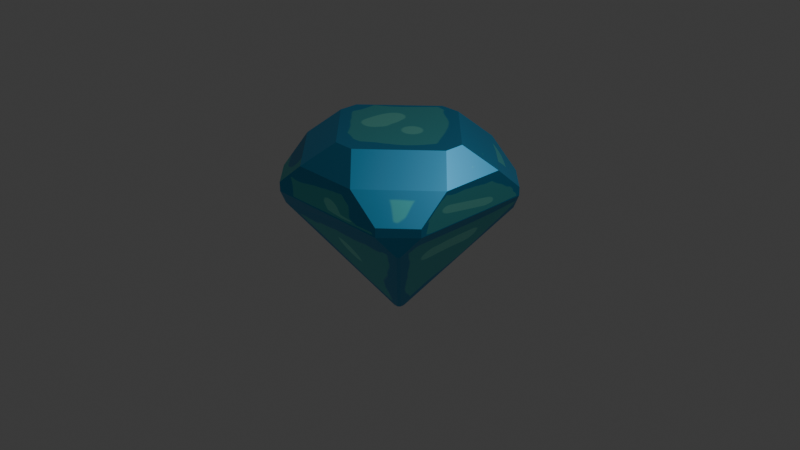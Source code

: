 # Source: gem.blend  (saved by Blender 5.2.44; exported with 4.5.12 LTS)
import bpy
from mathutils import Matrix  # noqa: F401  (used for matrix-valued properties, if any)

bpy.ops.wm.read_factory_settings(use_empty=True)
scene = bpy.context.scene
scene.name = 'Scene'

# ---- collections
col_collection = bpy.data.collections.new('Collection'); scene.collection.children.link(col_collection)

# ---- images (referenced by path relative to the original .blend; pixels are not part of the script)
import os
ASSET_DIR = os.environ.get("B2B_ASSET_DIR", "")  # directory of the original .blend (textures are referenced by path, not embedded)
HERE = os.path.dirname(os.path.abspath(__file__))  # packed textures are extracted next to this script under _unpacked/

def load_image(name, relpath, width, height, colorspace="sRGB"):
    """Load a texture the original file referenced (path relative to the .blend, or extracted next to this script)."""
    p = next((c for c in (os.path.join(HERE, relpath), os.path.join(ASSET_DIR, relpath)) if relpath and os.path.exists(c)), "")
    if p:
        img = bpy.data.images.load(p, check_existing=True)
        img.name = name
    else:  # same state as the original file: an image datablock whose file is absent (Cycles renders it pink)
        img = bpy.data.images.new(name, width, height)
        img.source = "FILE"
        img.filepath = "//" + (relpath or name)
    img.colorspace_settings.name = colorspace
    return img
img_gem = load_image('gem', '_unpacked/gem.0677bc10.png', 1024, 1024, 'sRGB')

# ---- materials (node trees are filled in below, after node groups)
mat_material = bpy.data.materials.new('Material')
mat_material.alpha_threshold = 0.0
mat_material.use_backface_culling_lightprobe_volume = False
mat_material.roughness = 0.5
mat_material.line_color = (0.0, 0.0, 0.0, 1.0)

# ---- material node trees
mat_material.use_nodes = True; mat_material.node_tree.nodes.clear()
_N = mat_material.node_tree.nodes; _L = mat_material.node_tree.links
n0 = _N.new('ShaderNodeOutputMaterial'); n0.name = 'Material Output'; n0.location = (200, 100)
n1 = _N.new('ShaderNodeBsdfPrincipled'); n1.name = 'Principled BSDF'; n1.location = (-200, 100)
n1.inputs[1].default_value = 1.0
n1.inputs[10].default_value = 0.005
n2 = _N.new('ShaderNodeTexImage'); n2.name = 'Image Texture'; n2.location = (-527, 146)
n2.image = img_gem
_L.new(n1.outputs[0], n0.inputs[0])
_L.new(n2.outputs[0], n1.inputs[0])
n0.is_active_output = True

# ---- world
world_world = bpy.data.worlds.new('World'); scene.world = world_world
world_world.use_nodes = True; world_world.node_tree.nodes.clear()
_N = world_world.node_tree.nodes; _L = world_world.node_tree.links
n0 = _N.new('ShaderNodeOutputWorld'); n0.name = 'World Output'; n0.location = (200, 100)
n1 = _N.new('ShaderNodeBackground'); n1.name = 'Background'; n1.location = (-200, 100)
n1.inputs[0].default_value = (0.05088, 0.05088, 0.05088, 1.0)
_L.new(n1.outputs[0], n0.inputs[0])
n0.is_active_output = True
world_world.color = (0.05088, 0.05088, 0.05088)
world_world.sun_shadow_jitter_overblur = 0.0

# ---- cameras
cam_camera = bpy.data.cameras.new('Camera')
cam_camera.clip_end = 100.0
cam_camera.ortho_scale = 7.314

# ---- lights
light_light = bpy.data.lights.new('Light', 'POINT')
light_light.energy = 1000.0
light_light.shadow_soft_size = 0.1

# ---- meshes
me_cube = bpy.data.meshes.new('Cube')
me_cube.from_pydata([(0.7477, 0.1106, 1.0), (0.1106, 0.7477, 1.0), (0.3629, 1.0, 0.7477), (1.0, 0.3629, 0.7477), (0.1106, -0.7477, 1.0), (0.7477, -0.1106, 1.0), (1.0, -0.3629, 0.7477), (0.3629, -1.0, 0.7477), (-0.1106, 0.7477, 1.0), (-0.7477, 0.1106, 1.0), (-1.0, 0.3629, 0.7477), (-0.3629, 1.0, 0.7477), (-0.7477, -0.1106, 1.0), (-0.1106, -0.7477, 1.0), (-0.3629, -1.0, 0.7477), (-1.0, -0.3629, 0.7477), (1.0, 0.6983, 0.4739), (0.6983, 1.0, 0.4739), (0.6983, -1.0, 0.4739), (1.0, -0.6983, 0.4739), (-0.6983, 1.0, 0.4739), (-1.0, 0.6983, 0.4739), (-1.0, -0.6983, 0.4739), (-0.6983, -1.0, 0.4739), (0.6983, 1.0, 0.3814), (1.0, 0.6983, 0.3837), (1.0, -0.6983, 0.3837), (0.6983, -1.0, 0.3764), (-1.0, 0.6983, 0.3611), (-0.6983, 1.0, 0.3814), (-0.6983, -1.0, 0.3764), (-1.0, -0.6983, 0.3611), (0.0245, 0.0489, -1.0), (0.0489, 0.0245, -1.0), (0.0489, -0.0245, -1.0), (0.0245, -0.0489, -1.0), (-0.0489, 0.0245, -1.0), (-0.0245, 0.0489, -1.0), (-0.0245, -0.0489, -1.0), (-0.0489, -0.0245, -1.0), (0.8402, 0.8152, 0.1637), (0.8152, 0.8403, 0.1636), (0.8151, -0.8404, 0.1633), (0.8402, -0.8152, 0.1637), (-0.8152, 0.8403, 0.1636), (-0.8407, 0.8149, 0.1624), (-0.8407, -0.8149, 0.1624), (-0.8151, -0.8404, 0.1633)], [], [(6, 5, 4, 7), (12, 15, 14, 13), (2, 1, 0, 3), (8, 11, 10, 9), (8, 1, 2, 11), (0, 5, 6, 3), (0, 1, 8, 9, 12, 13, 4, 5), (4, 13, 14, 7), (12, 9, 10, 15), (28, 21, 20, 29), (16, 25, 24, 17), (18, 27, 26, 19), (22, 31, 30, 23), (29, 20, 11, 2, 17, 24), (2, 3, 16, 17), (25, 16, 3, 6, 19, 26), (6, 7, 18, 19), (27, 18, 7, 14, 23, 30), (31, 22, 15, 10, 21, 28), (10, 11, 20, 21), (14, 15, 22, 23), (42, 35, 34, 43), (32, 41, 40, 33), (36, 45, 44, 37), (46, 39, 38, 47), (32, 37, 44, 29, 24, 41), (36, 37, 32, 33, 34, 35, 38, 39), (34, 33, 40, 25, 26, 43), (38, 35, 42, 27, 30, 47), (36, 39, 46, 31, 28, 45), (24, 25, 40, 41), (26, 27, 42, 43), (28, 29, 44, 45), (30, 31, 46, 47)])
_uv = me_cube.uv_layers.new(name='UVMap')
_uv.uv.foreach_set('vector', [0.6013, 0.6903, 0.6565, 0.6388, 0.7362, 0.7185, 0.6437, 0.7898, 0.8435, 0.6388, 0.875, 0.6704, 0.7878, 0.75, 0.7638, 0.7185, 0.6437, 0.4602, 0.7362, 0.5315, 0.6565, 0.6112, 0.6013, 0.5597, 0.7638, 0.5315, 0.7878, 0.5, 0.875, 0.5796, 0.8435, 0.6112, 0.7638, 0.5315, 0.7362, 0.5315, 0.6437, 0.4602, 0.7878, 0.5, 0.6565, 0.6112, 0.6565, 0.6388, 0.6013, 0.6903, 0.6013, 0.5597, 0.6565, 0.6112, 0.7362, 0.5315, 0.7638, 0.5315, 0.8435, 0.6112, 0.8435, 0.6388, 0.7638, 0.7185, 0.7362, 0.7185, 0.6565, 0.6388, 0.7362, 0.7185, 0.7638, 0.7185, 0.7878, 0.75, 0.6437, 0.7898, 0.8435, 0.6388, 0.8435, 0.6112, 0.875, 0.5796, 0.875, 0.6704, 0.4939, 0.2123, 0.5592, 0.2123, 0.5598, 0.2689, 0.4899, 0.2877, 0.5659, 0.5283, 0.4618, 0.5314, 0.4436, 0.4811, 0.5859, 0.4811, 0.5859, 0.7689, 0.4436, 0.7689, 0.4618, 0.7186, 0.5659, 0.7217, 0.5592, 0.03772, 0.4939, 0.03772, 0.4939, 0.0, 0.5438, 0.0, 0.4899, 0.2877, 0.5598, 0.2689, 0.5947, 0.2898, 0.6437, 0.4602, 0.5859, 0.4811, 0.4436, 0.4811, 0.6437, 0.4602, 0.6013, 0.5597, 0.5659, 0.5283, 0.5859, 0.4811, 0.4618, 0.5314, 0.5659, 0.5283, 0.6013, 0.5597, 0.6013, 0.6903, 0.5659, 0.7217, 0.4618, 0.7186, 0.6013, 0.6903, 0.6437, 0.7898, 0.5859, 0.7689, 0.5659, 0.7217, 0.4436, 0.7689, 0.5859, 0.7689, 0.6437, 0.7898, 0.596, 0.9204, 0.5604, 0.9623, 0.4899, 0.9623, 0.4939, 0.03772, 0.5592, 0.03772, 0.5935, 0.07963, 0.5935, 0.1704, 0.5592, 0.2123, 0.4939, 0.2123, 0.5935, 0.1704, 0.5947, 0.2898, 0.5598, 0.2689, 0.5592, 0.2123, 0.5935, 0.0, 0.5935, 0.07963, 0.5592, 0.03772, 0.5438, 0.0, 0.4299, 0.7316, 0.2531, 0.6311, 0.2561, 0.6281, 0.4314, 0.7274, 0.2531, 0.6189, 0.4299, 0.5184, 0.4314, 0.5226, 0.2561, 0.6219, 0.2439, 0.6219, 0.1449, 0.5231, 0.1476, 0.5205, 0.2469, 0.6189, 0.1449, 0.7269, 0.2439, 0.6281, 0.2469, 0.6311, 0.1476, 0.7295, 0.2531, 0.6189, 0.2469, 0.6189, 0.1476, 0.5205, 0.1571, 0.5063, 0.4436, 0.4811, 0.4299, 0.5184, 0.2439, 0.6219, 0.2469, 0.6189, 0.2531, 0.6189, 0.2561, 0.6219, 0.2561, 0.6281, 0.2531, 0.6311, 0.2469, 0.6311, 0.2439, 0.6281, 0.2561, 0.6281, 0.2561, 0.6219, 0.4314, 0.5226, 0.4618, 0.5314, 0.4618, 0.7186, 0.4314, 0.7274, 0.2469, 0.6311, 0.2531, 0.6311, 0.4299, 0.7316, 0.4436, 0.7689, 0.1571, 0.7437, 0.1476, 0.7295, 0.2439, 0.6219, 0.2439, 0.6281, 0.1449, 0.7269, 0.125, 0.7123, 0.125, 0.5377, 0.1449, 0.5231, 0.4436, 0.4811, 0.4618, 0.5314, 0.4314, 0.5226, 0.4299, 0.5184, 0.4618, 0.7186, 0.4436, 0.7689, 0.4299, 0.7316, 0.4314, 0.7274, 0.125, 0.5377, 0.1571, 0.5063, 0.1476, 0.5205, 0.1449, 0.5231, 0.1571, 0.7437, 0.125, 0.7123, 0.1449, 0.7269, 0.1476, 0.7295])
me_cube.materials.append(mat_material)
me_cube.use_mirror_vertex_groups = False
me_cube.update()

# ---- objects
ob_cube = bpy.data.objects.new('Cube', me_cube)
ob_light = bpy.data.objects.new('Light', light_light)
ob_camera = bpy.data.objects.new('Camera', cam_camera)

# ---- transforms, parenting, visibility, modifiers, constraints
ob_cube.location = (0.0, 0.0, 0.0)
ob_cube.scale = (1.0, 0.9552, 1.001)
ob_cube.lock_rotations_4d = False
ob_cube.empty_display_type = 'ARROWS'
ob_cube.lineart.crease_threshold = 0.0
ob_light.location = (4.076, 1.005, 5.904)
ob_light.rotation_euler = (0.6503, 0.05522, 1.866)
ob_light.lock_rotations_4d = False
ob_light.empty_display_type = 'ARROWS'
ob_light.color = (0.0, 0.0, 0.0, 0.0)
ob_light.lineart.crease_threshold = 0.0
ob_camera.location = (7.359, -6.926, 4.958)
ob_camera.rotation_euler = (1.109, 0.0, 0.8149)
ob_camera.lock_rotations_4d = False
ob_camera.empty_display_type = 'ARROWS'
ob_camera.color = (0.0, 0.0, 0.0, 0.0)
ob_camera.display_type = 'WIRE'
ob_camera.lineart.crease_threshold = 0.0

# ---- collection membership
col_collection.objects.link(ob_cube)
col_collection.objects.link(ob_light)
col_collection.objects.link(ob_camera)

# ---- scene / render settings (as saved in the file)
scene.camera = ob_camera
scene.frame_start = 1; scene.frame_end = 250; scene.frame_set(1)
scene.render.engine = 'BLENDER_EEVEE_NEXT'
scene.render.bake_bias = 0.0
scene.render.bake_samples = 0
scene.render.compositor_device = 'GPU'
scene.eevee.use_volume_custom_range = False
scene.eevee.fast_gi_thickness_near = 0.1
scene.eevee.fast_gi_thickness_far = 0.0
scene.eevee.ray_tracing_options.screen_trace_thickness = 0.1
bpy.context.view_layer.update()
